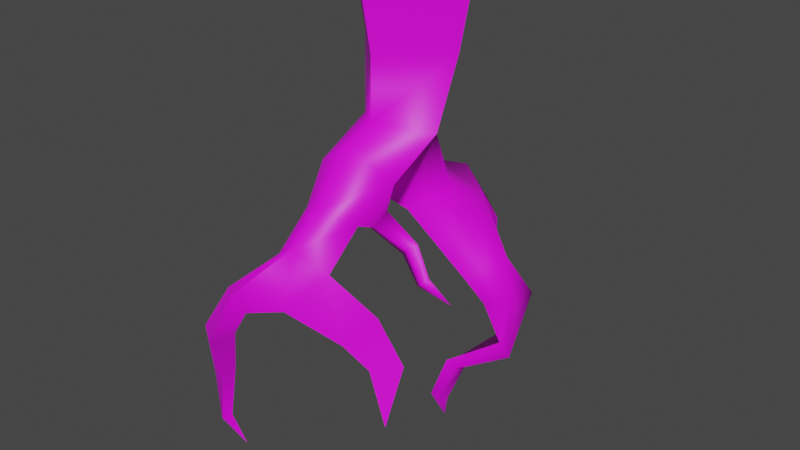 # Source: Roots.blend  (saved by Blender 3.4.6; exported with 4.5.12 LTS)
import bpy
from mathutils import Matrix  # noqa: F401  (used for matrix-valued properties, if any)

bpy.ops.wm.read_factory_settings(use_empty=True)
scene = bpy.context.scene
scene.name = 'Scene'

# ---- collections
col_collection = bpy.data.collections.new('Collection'); scene.collection.children.link(col_collection)

# ---- images (referenced by path relative to the original .blend; pixels are not part of the script)
import os
ASSET_DIR = os.environ.get("B2B_ASSET_DIR", "")  # directory of the original .blend (textures are referenced by path, not embedded)
HERE = os.path.dirname(os.path.abspath(__file__))  # packed textures are extracted next to this script under _unpacked/

def load_image(name, relpath, width, height, colorspace="sRGB"):
    """Load a texture the original file referenced (path relative to the .blend, or extracted next to this script)."""
    p = next((c for c in (os.path.join(HERE, relpath), os.path.join(ASSET_DIR, relpath)) if relpath and os.path.exists(c)), "")
    if p:
        img = bpy.data.images.load(p, check_existing=True)
        img.name = name
    else:  # same state as the original file: an image datablock whose file is absent (Cycles renders it pink)
        img = bpy.data.images.new(name, width, height)
        img.source = "FILE"
        img.filepath = "//" + (relpath or name)
    img.colorspace_settings.name = colorspace
    return img
img_roots_png = load_image('Roots.png', 'Roots.png', 1024, 1024, 'sRGB')

# ---- materials (node trees are filled in below, after node groups)
mat_material = bpy.data.materials.new('Material')
mat_material.use_transparent_shadow = False

# ---- node groups
ng_auto_smooth = bpy.data.node_groups.new('Auto Smooth', 'GeometryNodeTree')
_s = ng_auto_smooth.interface.new_socket(name='Geometry', in_out='OUTPUT', socket_type='NodeSocketGeometry')
_s = ng_auto_smooth.interface.new_socket(name='Geometry', in_out='INPUT', socket_type='NodeSocketGeometry')
_s = ng_auto_smooth.interface.new_socket(name='Angle', in_out='INPUT', socket_type='NodeSocketFloat')
_s.subtype = 'ANGLE'
_s.min_value = 0.0
_s.max_value = 3.142
ng_auto_smooth.is_modifier = True
_N = ng_auto_smooth.nodes; _L = ng_auto_smooth.links
n0 = _N.new('NodeGroupOutput'); n0.name = 'Group Output'; n0.location = (480, -100)
n1 = _N.new('NodeGroupInput'); n1.name = 'Group Input'; n1.location = (-420, -300)
n2 = _N.new('NodeGroupInput'); n2.name = 'Group Input.001'; n2.location = (-60, -100)
n3 = _N.new('GeometryNodeSetShadeSmooth'); n3.name = 'Set Shade Smooth'; n3.location = (120, -100)
n3.domain = 'EDGE'
n4 = _N.new('GeometryNodeSetShadeSmooth'); n4.name = 'Set Shade Smooth.001'; n4.location = (300, -100)
n5 = _N.new('GeometryNodeInputMeshEdgeAngle'); n5.name = 'Edge Angle'; n5.location = (-420, -220)
n6 = _N.new('GeometryNodeInputEdgeSmooth'); n6.name = 'Is Edge Smooth'; n6.location = (-60, -160)
n7 = _N.new('GeometryNodeInputShadeSmooth'); n7.name = 'Is Face Smooth'; n7.location = (-240, -340)
n8 = _N.new('FunctionNodeBooleanMath'); n8.name = 'Boolean Math'; n8.location = (-60, -220)
n9 = _N.new('FunctionNodeCompare'); n9.name = 'Compare'; n9.location = (-240, -180)
n9.operation = 'LESS_EQUAL'
_L.new(n5.outputs[0], n9.inputs[0])
_L.new(n4.outputs[0], n0.inputs[0])
_L.new(n1.outputs[1], n9.inputs[1])
_L.new(n9.outputs[0], n8.inputs[0])
_L.new(n7.outputs[0], n8.inputs[1])
_L.new(n2.outputs[0], n3.inputs[0])
_L.new(n6.outputs[0], n3.inputs[1])
_L.new(n3.outputs[0], n4.inputs[0])
_L.new(n8.outputs[0], n3.inputs[2])
n0.is_active_output = True

# ---- material node trees
mat_material.use_nodes = True; mat_material.node_tree.nodes.clear()
_N = mat_material.node_tree.nodes; _L = mat_material.node_tree.links
n0 = _N.new('ShaderNodeBsdfPrincipled'); n0.name = 'Principled BSDF'; n0.location = (10, 300)
n0.distribution = 'GGX'
n0.subsurface_method = 'RANDOM_WALK_SKIN'
n0.inputs[3].default_value = 1.45
n0.inputs[27].default_value = (0.0, 0.0, 0.0, 1.0)
n0.inputs[28].default_value = 1.0
n1 = _N.new('ShaderNodeOutputMaterial'); n1.name = 'Material Output'; n1.location = (300, 300)
n2 = _N.new('ShaderNodeTexImage'); n2.name = 'Image Texture'; n2.location = (-280, 280)
n2.image = img_roots_png
_L.new(n0.outputs[0], n1.inputs[0])
_L.new(n2.outputs[0], n0.inputs[0])
n1.is_active_output = True

# ---- world
world_world = bpy.data.worlds.new('World'); scene.world = world_world
world_world.use_nodes = True; world_world.node_tree.nodes.clear()
_N = world_world.node_tree.nodes; _L = world_world.node_tree.links
n0 = _N.new('ShaderNodeOutputWorld'); n0.name = 'World Output'; n0.location = (300, 300)
n1 = _N.new('ShaderNodeBackground'); n1.name = 'Background'; n1.location = (10, 300)
n1.inputs[0].default_value = (0.05088, 0.05088, 0.05088, 1.0)
_L.new(n1.outputs[0], n0.inputs[0])
n0.is_active_output = True
world_world.color = (0.05088, 0.05088, 0.05088)
world_world.use_sun_shadow = False
world_world.sun_shadow_jitter_overblur = 0.0

# ---- meshes
me_cube_001 = bpy.data.meshes.new('Cube.001')
me_cube_001.from_pydata([(-7.451e-09, -0.1745, -0.1234), (-1.004e-08, -0.223, 0.1234), (-0.1745, 7.451e-09, -0.1234), (-0.223, 9.518e-09, 0.1234), (0.1745, -7.451e-09, -0.1234), (0.223, -9.518e-09, 0.1234), (7.451e-09, 0.1745, -0.1234), (9.001e-09, 0.223, 0.1234), (-0.1366, -0.04748, -0.3634), (-5.83e-09, -0.1794, -0.3281), (5.83e-09, 0.08445, -0.3988), (0.1366, -0.04748, -0.3634), (-4.541e-17, -0.1284, -0.568), (4.057e-09, 0.1368, -0.544), (-0.09503, 0.08109, -0.5895), (0.09503, 0.08109, -0.5895), (-2.411e-17, -0.0113, -0.6617), (-0.1366, -0.238, -0.4561), (-1.232e-08, -0.2875, -0.3569), (0.113, -0.2406, -0.5442), (0.04812, -0.2123, -0.6047), (-0.09731, -0.3488, -0.5562), (-1.03e-08, -0.4116, -0.5084), (0.09946, -0.2829, -0.5847), (0.04626, -0.2436, -0.6155), (-0.09731, -0.4691, -0.659), (-1.139e-08, -0.5133, -0.5935), (0.09731, -0.4691, -0.659), (-7.234e-09, -0.4176, -0.7397), (6.164e-09, 0.2913, -0.6113), (-0.09503, 0.2552, -0.6735), (0.09503, 0.2552, -0.6735), (2.107e-09, 0.1942, -0.7737), (5.232e-09, 0.4153, -0.7789), (-0.07401, 0.3703, -0.8122), (0.07401, 0.3703, -0.8122), (2.072e-09, 0.2957, -0.8649), (3.652e-09, 0.4782, -1.015), (-9.311e-09, -0.5555, -0.775), (0.1991, -0.384, -0.7996), (0.1235, -0.344, -0.8623), (0.1235, -0.4511, -0.8897), (0.2553, -0.338, -0.962), (0.1804, -0.338, -0.9857), (0.192, -0.4159, -0.9629), (0.241, -0.405, -1.144), (-0.1074, -0.6545, -0.7206), (-0.1574, -0.6145, -0.7268), (-0.1074, -0.6008, -0.7997), (-0.1872, -0.6849, -0.8311), (-0.1373, -0.6204, -0.8679), (-0.1373, -0.7155, -0.8576), (-0.2199, -0.6378, -1.032), (-0.1868, -0.587, -1.023), (-0.1798, -0.6475, -1.047), (-0.1964, -0.6466, -1.178), (-0.1741, -0.6252, -1.17), (-0.1805, -0.6585, -1.167), (-0.1265, -0.6172, -1.255), (0.2217, -0.003271, -0.8352), (0.274, 0.03284, -0.7818), (0.274, 0.1382, -0.7962), (0.2217, 0.1232, -0.859), (0.3176, 0.08741, -0.9349), (0.3401, 0.1905, -0.9215), (0.2599, 0.2037, -0.9386), (0.2365, 0.07761, -0.9498), (0.3166, 0.1143, -1.137), (0.2723, 0.1849, -1.16), (0.2359, 0.1738, -1.104), (0.2938, 0.09073, -1.078), (0.1805, 0.01154, -1.186), (0.1831, 0.05926, -1.202), (0.1495, 0.06458, -1.182), (0.1493, 0.006881, -1.163), (0.1236, -0.00424, -1.322), (0.1395, 0.03075, -1.327), (0.1123, 0.04166, -1.32), (0.09493, -0.001392, -1.313), (0.09992, 0.0674, -1.433), (0.1366, -0.238, -0.4561), (0.09731, -0.3488, -0.5562), (-6.493e-09, -0.181, -0.5778), (-6.146e-09, -0.2742, -0.6162), (0.1884, -0.1947, -0.6454), (0.1806, -0.2273, -0.6543), (0.1509, -0.1969, -0.6839), (0.1498, -0.2158, -0.6807), (0.2576, -0.2286, -0.719), (0.2518, -0.2529, -0.7257), (0.2297, -0.2303, -0.7477), (0.2289, -0.2444, -0.7454), (0.3123, -0.1954, -0.8009)], [], [(0, 1, 3, 2), (2, 3, 7, 6), (6, 7, 5, 4), (4, 5, 1, 0), (2, 6, 10, 8), (7, 3, 1, 5), (8, 12, 82, 17), (0, 2, 8, 9), (6, 4, 11, 10), (4, 0, 9, 11), (12, 8, 14, 16), (11, 9, 18, 80), (8, 10, 13, 14), (16, 14, 30, 32), (14, 13, 29, 30), (10, 11, 15, 13), (11, 12, 16, 15), (18, 17, 21, 22), (24, 20, 86, 87), (9, 8, 17, 18), (12, 11, 80, 82), (21, 83, 28, 25), (22, 21, 25, 26), (17, 82, 83, 21), (80, 18, 22, 81), (27, 26, 38), (25, 28, 38), (81, 22, 26, 27), (83, 81, 27, 28), (31, 32, 36, 35), (29, 31, 35, 33), (13, 15, 31, 29), (31, 15, 60, 61), (34, 33, 37), (35, 36, 37), (30, 29, 33, 34), (32, 30, 34, 36), (33, 35, 37), (36, 34, 37), (27, 38, 41, 39), (25, 38, 48, 47), (39, 41, 44, 42), (38, 28, 40, 41), (28, 27, 39, 40), (42, 44, 45), (41, 40, 43, 44), (40, 39, 42, 43), (46, 47, 49, 51), (44, 43, 45), (43, 42, 45), (38, 26, 46, 48), (26, 25, 47, 46), (51, 49, 52, 54), (48, 46, 51, 50), (47, 48, 50, 49), (54, 52, 55, 57), (50, 51, 54, 53), (49, 50, 53, 52), (57, 55, 58), (53, 54, 57, 56), (52, 53, 56, 55), (61, 60, 63, 64), (56, 57, 58), (55, 56, 58), (15, 16, 59, 60), (16, 32, 62, 59), (32, 31, 61, 62), (66, 65, 69, 70), (62, 61, 64, 65), (59, 62, 65, 66), (60, 59, 66, 63), (69, 68, 72, 73), (65, 64, 68, 69), (64, 63, 67, 68), (63, 66, 70, 67), (71, 74, 78, 75), (68, 67, 71, 72), (67, 70, 74, 71), (70, 69, 73, 74), (78, 77, 79), (74, 73, 77, 78), (73, 72, 76, 77), (72, 71, 75, 76), (77, 76, 79), (76, 75, 79), (75, 78, 79), (23, 19, 80, 81), (19, 20, 82, 80), (24, 23, 81, 83), (20, 24, 83, 82), (85, 87, 91, 89), (20, 19, 84, 86), (23, 24, 87, 85), (19, 23, 85, 84), (88, 89, 92), (84, 85, 89, 88), (87, 86, 90, 91), (86, 84, 88, 90), (91, 90, 92), (90, 88, 92), (89, 91, 92)])
me_cube_001.polygons.foreach_set('use_smooth', [True] * 101)
_uv = me_cube_001.uv_layers.new(name='UVMap')
_uv.uv.foreach_set('vector', [0.4336, 0.8317, 0.404, 0.9824, 0.5401, 0.9824, 0.5401, 0.8317, 0.5401, 0.8317, 0.5401, 0.9824, 0.6763, 0.9824, 0.6467, 0.8317, 0.6467, 0.8317, 0.6763, 0.9824, 0.5401, 0.9824, 0.5401, 0.8317, 0.5401, 0.8317, 0.5401, 0.9824, 0.404, 0.9824, 0.4336, 0.8317, 0.5401, 0.8317, 0.6467, 0.8317, 0.5917, 0.6635, 0.5111, 0.6851, 0.6763, 0.9824, 0.5401, 0.9824, 0.404, 0.9824, 0.5401, 0.9824, 0.5111, 0.6851, 0.4617, 0.5602, 0.4296, 0.5542, 0.3948, 0.6286, 0.4336, 0.8317, 0.5401, 0.8317, 0.5111, 0.6851, 0.4306, 0.7067, 0.6467, 0.8317, 0.5401, 0.8317, 0.5111, 0.6851, 0.5917, 0.6635, 0.5401, 0.8317, 0.4336, 0.8317, 0.4306, 0.7067, 0.5111, 0.6851, 0.4617, 0.5602, 0.5111, 0.6851, 0.5896, 0.5471, 0.5332, 0.503, 0.5111, 0.6851, 0.4306, 0.7067, 0.3646, 0.6891, 0.3948, 0.6286, 0.5111, 0.6851, 0.5917, 0.6635, 0.6236, 0.5749, 0.5896, 0.5471, 0.5332, 0.503, 0.5896, 0.5471, 0.696, 0.4958, 0.6587, 0.4346, 0.5896, 0.5471, 0.6236, 0.5749, 0.718, 0.5338, 0.696, 0.4958, 0.5917, 0.6635, 0.5111, 0.6851, 0.5896, 0.5471, 0.6236, 0.5749, 0.5111, 0.6851, 0.4617, 0.5602, 0.5332, 0.503, 0.5896, 0.5471, 0.3646, 0.6891, 0.3948, 0.6286, 0.3271, 0.5674, 0.2888, 0.5966, 0.3914, 0.5312, 0.4105, 0.5378, 0.4199, 0.4895, 0.4084, 0.4914, 0.4306, 0.7067, 0.5111, 0.6851, 0.3948, 0.6286, 0.3646, 0.6891, 0.4617, 0.5602, 0.5111, 0.6851, 0.3948, 0.6286, 0.4296, 0.5542, 0.3271, 0.5674, 0.3727, 0.5308, 0.2851, 0.4554, 0.2537, 0.5047, 0.2888, 0.5966, 0.3271, 0.5674, 0.2537, 0.5047, 0.2267, 0.5446, 0.3948, 0.6286, 0.4296, 0.5542, 0.3727, 0.5308, 0.3271, 0.5674, 0.3948, 0.6286, 0.3646, 0.6891, 0.2888, 0.5966, 0.3271, 0.5674, 0.2537, 0.5047, 0.2267, 0.5446, 0.2009, 0.4338, 0.2537, 0.5047, 0.2851, 0.4554, 0.2009, 0.4338, 0.3271, 0.5674, 0.2888, 0.5966, 0.2267, 0.5446, 0.2537, 0.5047, 0.3727, 0.5308, 0.3271, 0.5674, 0.2537, 0.5047, 0.2851, 0.4554, 0.696, 0.4958, 0.6587, 0.4346, 0.7207, 0.379, 0.7662, 0.4111, 0.718, 0.5338, 0.696, 0.4958, 0.7662, 0.4111, 0.7937, 0.4315, 0.6236, 0.5749, 0.5896, 0.5471, 0.696, 0.4958, 0.718, 0.5338, 0.696, 0.4958, 0.5896, 0.5471, 0.5602, 0.4297, 0.6245, 0.4209, 0.7662, 0.4111, 0.7937, 0.4315, 0.8321, 0.2874, 0.7662, 0.4111, 0.7207, 0.379, 0.8321, 0.2874, 0.696, 0.4958, 0.718, 0.5338, 0.7937, 0.4315, 0.7662, 0.4111, 0.6587, 0.4346, 0.696, 0.4958, 0.7662, 0.4111, 0.7207, 0.379, 0.7937, 0.4315, 0.7662, 0.4111, 0.8321, 0.2874, 0.7207, 0.379, 0.7662, 0.4111, 0.8321, 0.2874, 0.2537, 0.5047, 0.2009, 0.4338, 0.2647, 0.3638, 0.3056, 0.4188, 0.2537, 0.5047, 0.2009, 0.4338, 0.1733, 0.4187, 0.1649, 0.4633, 0.3056, 0.4188, 0.2647, 0.3638, 0.2862, 0.3191, 0.3337, 0.3197, 0.2009, 0.4338, 0.2851, 0.4554, 0.3301, 0.3805, 0.2647, 0.3638, 0.2851, 0.4554, 0.2537, 0.5047, 0.3056, 0.4188, 0.3301, 0.3805, 0.3337, 0.3197, 0.2862, 0.3191, 0.2928, 0.2087, 0.2647, 0.3638, 0.3301, 0.3805, 0.3337, 0.3052, 0.2862, 0.3191, 0.3301, 0.3805, 0.3056, 0.4188, 0.3337, 0.3197, 0.3337, 0.3052, 0.1405, 0.467, 0.1649, 0.4633, 0.122, 0.3996, 0.1032, 0.3834, 0.2862, 0.3191, 0.3337, 0.3052, 0.2928, 0.2087, 0.3337, 0.3052, 0.3337, 0.3197, 0.2928, 0.2087, 0.2009, 0.4338, 0.2267, 0.5446, 0.1405, 0.467, 0.1733, 0.4187, 0.2267, 0.5446, 0.2537, 0.5047, 0.1649, 0.4633, 0.1405, 0.467, 0.1032, 0.3834, 0.122, 0.3996, 0.1507, 0.277, 0.1448, 0.2675, 0.1733, 0.4187, 0.1405, 0.467, 0.1032, 0.3834, 0.1613, 0.3771, 0.1649, 0.4633, 0.1733, 0.4187, 0.1613, 0.3771, 0.122, 0.3996, 0.1448, 0.2675, 0.1507, 0.277, 0.1453, 0.1878, 0.1381, 0.1948, 0.1613, 0.3771, 0.1032, 0.3834, 0.1448, 0.2675, 0.1817, 0.2822, 0.122, 0.3996, 0.1613, 0.3771, 0.1817, 0.2822, 0.1507, 0.277, 0.1381, 0.1948, 0.1453, 0.1878, 0.1633, 0.1407, 0.1817, 0.2822, 0.1448, 0.2675, 0.1381, 0.1948, 0.1584, 0.1925, 0.1507, 0.277, 0.1817, 0.2822, 0.1584, 0.1925, 0.1453, 0.1878, 0.6245, 0.4209, 0.5602, 0.4297, 0.5935, 0.3362, 0.6564, 0.3443, 0.1584, 0.1925, 0.1381, 0.1948, 0.1633, 0.1407, 0.1453, 0.1878, 0.1584, 0.1925, 0.1633, 0.1407, 0.5896, 0.5471, 0.5332, 0.503, 0.5381, 0.3971, 0.5602, 0.4297, 0.5332, 0.503, 0.6587, 0.4346, 0.6154, 0.3825, 0.5381, 0.3971, 0.6587, 0.4346, 0.696, 0.4958, 0.6245, 0.4209, 0.6154, 0.3825, 0.5875, 0.3271, 0.6645, 0.3339, 0.6463, 0.2329, 0.5955, 0.2488, 0.6154, 0.3825, 0.6245, 0.4209, 0.6564, 0.3443, 0.6645, 0.3339, 0.5381, 0.3971, 0.6154, 0.3825, 0.6645, 0.3339, 0.5875, 0.3271, 0.5602, 0.4297, 0.5381, 0.3971, 0.5875, 0.3271, 0.5935, 0.3362, 0.6463, 0.2329, 0.653, 0.1989, 0.5763, 0.173, 0.5796, 0.185, 0.6645, 0.3339, 0.6564, 0.3443, 0.653, 0.1989, 0.6463, 0.2329, 0.6564, 0.3443, 0.5935, 0.3362, 0.6099, 0.2128, 0.653, 0.1989, 0.5935, 0.3362, 0.5875, 0.3271, 0.5955, 0.2488, 0.6099, 0.2128, 0.5472, 0.1828, 0.5443, 0.1971, 0.5393, 0.1055, 0.5375, 0.09976, 0.653, 0.1989, 0.6099, 0.2128, 0.5472, 0.1828, 0.5763, 0.173, 0.6099, 0.2128, 0.5955, 0.2488, 0.5443, 0.1971, 0.5472, 0.1828, 0.5955, 0.2488, 0.6463, 0.2329, 0.5796, 0.185, 0.5443, 0.1971, 0.5393, 0.1055, 0.5656, 0.1013, 0.5813, 0.03221, 0.5443, 0.1971, 0.5796, 0.185, 0.5656, 0.1013, 0.5393, 0.1055, 0.5796, 0.185, 0.5763, 0.173, 0.5589, 0.09682, 0.5656, 0.1013, 0.5763, 0.173, 0.5472, 0.1828, 0.5375, 0.09976, 0.5589, 0.09682, 0.5656, 0.1013, 0.5589, 0.09682, 0.5813, 0.03221, 0.5589, 0.09682, 0.5375, 0.09976, 0.5813, 0.03221, 0.5375, 0.09976, 0.5393, 0.1055, 0.5813, 0.03221, 0.3674, 0.55, 0.3932, 0.5747, 0.3948, 0.6286, 0.3271, 0.5674, 0.3932, 0.5747, 0.4105, 0.5378, 0.4296, 0.5542, 0.3948, 0.6286, 0.3914, 0.5312, 0.3674, 0.55, 0.3271, 0.5674, 0.3727, 0.5308, 0.4105, 0.5378, 0.3914, 0.5312, 0.3727, 0.5308, 0.4296, 0.5542, 0.4014, 0.5075, 0.4084, 0.4914, 0.3909, 0.4519, 0.3857, 0.4639, 0.4105, 0.5378, 0.3932, 0.5747, 0.4213, 0.513, 0.4199, 0.4895, 0.3674, 0.55, 0.3914, 0.5312, 0.4084, 0.4914, 0.4014, 0.5075, 0.3932, 0.5747, 0.3674, 0.55, 0.4014, 0.5075, 0.4213, 0.513, 0.4005, 0.468, 0.3857, 0.4639, 0.4208, 0.418, 0.4213, 0.513, 0.4014, 0.5075, 0.3857, 0.4639, 0.4005, 0.468, 0.4084, 0.4914, 0.4199, 0.4895, 0.3995, 0.4505, 0.3909, 0.4519, 0.4199, 0.4895, 0.4213, 0.513, 0.4005, 0.468, 0.3995, 0.4505, 0.3909, 0.4519, 0.3995, 0.4505, 0.4208, 0.418, 0.3995, 0.4505, 0.4005, 0.468, 0.4208, 0.418, 0.3857, 0.4639, 0.3909, 0.4519, 0.4208, 0.418])
me_cube_001.materials.append(mat_material)
me_cube_001.update()

# ---- objects
ob_cube = bpy.data.objects.new('Cube', me_cube_001)

# ---- transforms, parenting, visibility, modifiers, constraints
ob_cube.location = (0.0, 0.0, 0.0)
_m = ob_cube.modifiers.new('Auto Smooth', 'NODES')
_m.node_group = ng_auto_smooth
_gi = [s.identifier for s in ng_auto_smooth.interface.items_tree if s.item_type == 'SOCKET' and s.in_out == 'INPUT']
_m[_gi[1]] = 1.503  # Angle

# ---- collection membership
col_collection.objects.link(ob_cube)

# ---- scene / render settings (as saved in the file)
scene.frame_start = 1; scene.frame_end = 250; scene.frame_set(130)
scene.render.engine = 'BLENDER_EEVEE_NEXT'
scene.cycles.sampling_pattern = 'TABULATED_SOBOL'
scene.cycles.use_light_tree = False
scene.view_settings.view_transform = 'Filmic'
bpy.context.view_layer.update()

# ---- added for rendering (the .blend has no active camera and no usable light): camera, sun
cam_auto = bpy.data.cameras.new('AutoCamera')
cam_auto.lens = 50.0
cam_auto.sensor_width = 36.0
cam_auto.clip_end = 1000.0
ob_auto_camera = bpy.data.objects.new('AutoCamera', cam_auto)
scene.collection.objects.link(ob_auto_camera)
ob_auto_camera.location = (1.94643, -2.38411, 0.855654)
ob_auto_camera.rotation_euler = (1.09748, -7.21219e-08, 0.694738)
scene.camera = ob_auto_camera
light_auto_sun = bpy.data.lights.new('AutoSun', 'SUN')
light_auto_sun.energy = 3.0
light_auto_sun.angle = 0.0523599
ob_auto_sun = bpy.data.objects.new('AutoSun', light_auto_sun)
scene.collection.objects.link(ob_auto_sun)
ob_auto_sun.rotation_euler = (0.872665, 0.174533, 0.523599)
bpy.context.view_layer.update()
